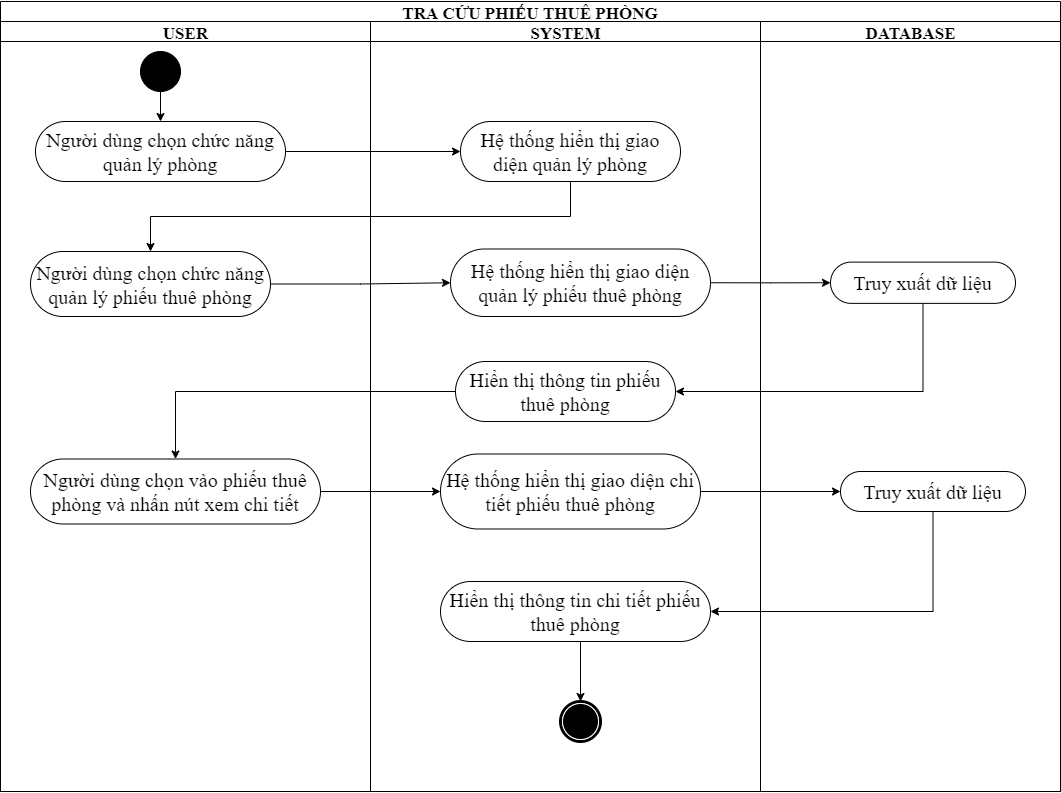

The diagram above was exported from draw.io. Its source (the exported page's mxGraphModel, read from the mxfile embedded in the PNG):
<mxGraphModel dx="1847" dy="767" grid="1" gridSize="10" guides="1" tooltips="1" connect="1" arrows="1" fold="1" page="1" pageScale="1" pageWidth="850" pageHeight="1100" background="#ffffff" math="0" shadow="0">
  <root>
    <mxCell id="0" />
    <mxCell id="1" parent="0" />
    <mxCell id="1c1d494c118603dd-1" value="&lt;font style=&quot;font-size: 17px&quot;&gt;TRA CỨU PHIẾU THUÊ PHÒNG&lt;/font&gt;" style="swimlane;html=1;childLayout=stackLayout;startSize=20;rounded=0;shadow=0;comic=0;labelBackgroundColor=none;strokeWidth=1;fontFamily=Times New Roman;fontSize=20;align=center;whiteSpace=wrap;" parent="1" vertex="1">
      <mxGeometry x="460" y="80" width="1060" height="790" as="geometry" />
    </mxCell>
    <mxCell id="30-Yq9ph5g2FNKFPF7UQ-69" style="edgeStyle=orthogonalEdgeStyle;rounded=0;orthogonalLoop=1;jettySize=auto;html=1;exitX=1;exitY=0.5;exitDx=0;exitDy=0;entryX=1;entryY=0.5;entryDx=0;entryDy=0;" parent="1c1d494c118603dd-1" edge="1">
      <mxGeometry relative="1" as="geometry">
        <Array as="points">
          <mxPoint x="1080" y="820" />
          <mxPoint x="1080" y="530" />
        </Array>
        <mxPoint x="322.5" y="530" as="targetPoint" />
      </mxGeometry>
    </mxCell>
    <mxCell id="0fjNsVqTRJMaEKDyTPpu-18" style="edgeStyle=orthogonalEdgeStyle;rounded=0;orthogonalLoop=1;jettySize=auto;html=1;exitX=1;exitY=0.5;exitDx=0;exitDy=0;entryX=0;entryY=0.5;entryDx=0;entryDy=0;fontSize=20;" parent="1c1d494c118603dd-1" source="0fjNsVqTRJMaEKDyTPpu-1" target="0fjNsVqTRJMaEKDyTPpu-15" edge="1">
      <mxGeometry relative="1" as="geometry" />
    </mxCell>
    <mxCell id="1c1d494c118603dd-4" value="&lt;font style=&quot;font-size: 17px&quot;&gt;USER&lt;/font&gt;" style="swimlane;html=1;startSize=20;fontFamily=Times New Roman;fontSize=20;" parent="1c1d494c118603dd-1" vertex="1">
      <mxGeometry y="20" width="370" height="770" as="geometry" />
    </mxCell>
    <mxCell id="pbFmj4-hR1Zyw301T0gx-4" style="edgeStyle=orthogonalEdgeStyle;rounded=0;orthogonalLoop=1;jettySize=auto;html=1;exitX=0.5;exitY=1;exitDx=0;exitDy=0;entryX=0.5;entryY=0;entryDx=0;entryDy=0;fontFamily=Times New Roman;fontSize=20;" parent="1c1d494c118603dd-4" source="60571a20871a0731-4" target="Kqvw7u_3xqdEYkh5_T90-6" edge="1">
      <mxGeometry relative="1" as="geometry" />
    </mxCell>
    <mxCell id="60571a20871a0731-4" value="" style="ellipse;whiteSpace=wrap;html=1;rounded=0;shadow=0;comic=0;labelBackgroundColor=none;strokeWidth=1;fillColor=#000000;fontFamily=Times New Roman;fontSize=20;align=center;" parent="1c1d494c118603dd-4" vertex="1">
      <mxGeometry x="140" y="30" width="40" height="40" as="geometry" />
    </mxCell>
    <mxCell id="Kqvw7u_3xqdEYkh5_T90-6" value="Người dùng chọn chức năng quản lý phòng" style="rounded=1;whiteSpace=wrap;html=1;shadow=0;comic=0;labelBackgroundColor=none;strokeWidth=1;fontFamily=Times New Roman;fontSize=20;align=center;arcSize=50;" parent="1c1d494c118603dd-4" vertex="1">
      <mxGeometry x="35" y="100" width="250" height="60" as="geometry" />
    </mxCell>
    <mxCell id="0fjNsVqTRJMaEKDyTPpu-1" value="Người dùng chọn chức&amp;nbsp;năng quản lý phiếu thuê phòng" style="rounded=1;whiteSpace=wrap;html=1;shadow=0;comic=0;labelBackgroundColor=none;strokeWidth=1;fontFamily=Times New Roman;fontSize=20;align=center;arcSize=50;" parent="1c1d494c118603dd-4" vertex="1">
      <mxGeometry x="30" y="230" width="240" height="65" as="geometry" />
    </mxCell>
    <mxCell id="cxT4IEaqUMXLxa_fB87P-1" value="Người dùng chọn vào phiếu thuê phòng và nhấn nút xem chi tiết" style="rounded=1;whiteSpace=wrap;html=1;shadow=0;comic=0;labelBackgroundColor=none;strokeWidth=1;fontFamily=Times New Roman;fontSize=20;align=center;arcSize=50;" parent="1c1d494c118603dd-4" vertex="1">
      <mxGeometry x="30" y="437.5" width="290" height="65" as="geometry" />
    </mxCell>
    <mxCell id="1c1d494c118603dd-3" value="&lt;font style=&quot;font-size: 17px&quot;&gt;SYSTEM&lt;/font&gt;" style="swimlane;html=1;startSize=20;fontFamily=Times New Roman;fontSize=20;" parent="1c1d494c118603dd-1" vertex="1">
      <mxGeometry x="370" y="20" width="390" height="770" as="geometry" />
    </mxCell>
    <mxCell id="60571a20871a0731-5" value="" style="shape=mxgraph.bpmn.shape;html=1;verticalLabelPosition=bottom;labelBackgroundColor=#ffffff;verticalAlign=top;perimeter=ellipsePerimeter;outline=end;symbol=terminate;rounded=0;shadow=0;comic=0;strokeWidth=1;fontFamily=Times New Roman;fontSize=20;align=center;" parent="1c1d494c118603dd-3" vertex="1">
      <mxGeometry x="190" y="680" width="40" height="40" as="geometry" />
    </mxCell>
    <mxCell id="30-Yq9ph5g2FNKFPF7UQ-1" value="Hệ thống hiển thị giao diện quản lý phòng" style="rounded=1;whiteSpace=wrap;html=1;shadow=0;comic=0;labelBackgroundColor=none;strokeWidth=1;fontFamily=Times New Roman;fontSize=20;align=center;arcSize=50;" parent="1c1d494c118603dd-3" vertex="1">
      <mxGeometry x="90" y="100" width="220" height="60" as="geometry" />
    </mxCell>
    <mxCell id="30-Yq9ph5g2FNKFPF7UQ-7" value="Hiển thị thông tin phiếu thuê phòng" style="rounded=1;whiteSpace=wrap;html=1;shadow=0;comic=0;labelBackgroundColor=none;strokeWidth=1;fontFamily=Times New Roman;fontSize=20;align=center;arcSize=50;" parent="1c1d494c118603dd-3" vertex="1">
      <mxGeometry x="85" y="340" width="220" height="60" as="geometry" />
    </mxCell>
    <mxCell id="0fjNsVqTRJMaEKDyTPpu-15" value="Hệ thống hiển thị giao diện quản lý phiếu thuê phòng" style="rounded=1;whiteSpace=wrap;html=1;shadow=0;comic=0;labelBackgroundColor=none;strokeWidth=1;fontFamily=Times New Roman;fontSize=20;align=center;arcSize=50;" parent="1c1d494c118603dd-3" vertex="1">
      <mxGeometry x="80" y="227.5" width="260" height="67.5" as="geometry" />
    </mxCell>
    <mxCell id="cxT4IEaqUMXLxa_fB87P-13" value="Hệ thống hiển thị giao diện chi tiết phiếu thuê phòng" style="rounded=1;whiteSpace=wrap;html=1;shadow=0;comic=0;labelBackgroundColor=none;strokeWidth=1;fontFamily=Times New Roman;fontSize=20;align=center;arcSize=50;" parent="1c1d494c118603dd-3" vertex="1">
      <mxGeometry x="70" y="432.5" width="260" height="75" as="geometry" />
    </mxCell>
    <mxCell id="cxT4IEaqUMXLxa_fB87P-20" style="edgeStyle=orthogonalEdgeStyle;rounded=0;orthogonalLoop=1;jettySize=auto;html=1;exitX=0.5;exitY=1;exitDx=0;exitDy=0;entryX=0.5;entryY=0;entryDx=0;entryDy=0;fontFamily=Times New Roman;fontSize=20;" parent="1c1d494c118603dd-3" source="cxT4IEaqUMXLxa_fB87P-15" target="60571a20871a0731-5" edge="1">
      <mxGeometry relative="1" as="geometry">
        <Array as="points">
          <mxPoint x="205" y="560" />
          <mxPoint x="173" y="560" />
          <mxPoint x="173" y="620" />
          <mxPoint x="210" y="620" />
        </Array>
      </mxGeometry>
    </mxCell>
    <mxCell id="cxT4IEaqUMXLxa_fB87P-15" value="Hiển thị thông tin chi tiết phiếu thuê phòng" style="rounded=1;whiteSpace=wrap;html=1;shadow=0;comic=0;labelBackgroundColor=none;strokeWidth=1;fontFamily=Times New Roman;fontSize=20;align=center;arcSize=50;" parent="1c1d494c118603dd-3" vertex="1">
      <mxGeometry x="70" y="560" width="270" height="60" as="geometry" />
    </mxCell>
    <mxCell id="1c1d494c118603dd-2" value="&lt;font style=&quot;font-size: 17px&quot;&gt;DATABASE&lt;/font&gt;" style="swimlane;html=1;startSize=20;fontFamily=Times New Roman;fontSize=20;" parent="1c1d494c118603dd-1" vertex="1">
      <mxGeometry x="760" y="20" width="300" height="770" as="geometry" />
    </mxCell>
    <mxCell id="30-Yq9ph5g2FNKFPF7UQ-6" value="Truy xuất dữ liệu" style="rounded=1;whiteSpace=wrap;html=1;shadow=0;comic=0;labelBackgroundColor=none;strokeWidth=1;fontFamily=Times New Roman;fontSize=20;align=center;arcSize=50;" parent="1c1d494c118603dd-2" vertex="1">
      <mxGeometry x="70" y="240.62" width="185" height="41.25" as="geometry" />
    </mxCell>
    <mxCell id="cxT4IEaqUMXLxa_fB87P-14" value="Truy xuất dữ liệu" style="rounded=1;whiteSpace=wrap;html=1;shadow=0;comic=0;labelBackgroundColor=none;strokeWidth=1;fontFamily=Times New Roman;fontSize=20;align=center;arcSize=50;" parent="1c1d494c118603dd-2" vertex="1">
      <mxGeometry x="80" y="450" width="185" height="40" as="geometry" />
    </mxCell>
    <mxCell id="30-Yq9ph5g2FNKFPF7UQ-37" style="edgeStyle=orthogonalEdgeStyle;rounded=0;orthogonalLoop=1;jettySize=auto;html=1;exitX=1;exitY=0.5;exitDx=0;exitDy=0;entryX=0;entryY=0.5;entryDx=0;entryDy=0;fontSize=20;" parent="1c1d494c118603dd-1" source="Kqvw7u_3xqdEYkh5_T90-6" target="30-Yq9ph5g2FNKFPF7UQ-1" edge="1">
      <mxGeometry relative="1" as="geometry" />
    </mxCell>
    <mxCell id="30-Yq9ph5g2FNKFPF7UQ-39" style="edgeStyle=orthogonalEdgeStyle;rounded=0;orthogonalLoop=1;jettySize=auto;html=1;exitX=0.5;exitY=1;exitDx=0;exitDy=0;entryX=1;entryY=0.5;entryDx=0;entryDy=0;fontSize=20;" parent="1c1d494c118603dd-1" source="30-Yq9ph5g2FNKFPF7UQ-6" target="30-Yq9ph5g2FNKFPF7UQ-7" edge="1">
      <mxGeometry relative="1" as="geometry" />
    </mxCell>
    <mxCell id="0fjNsVqTRJMaEKDyTPpu-16" style="edgeStyle=orthogonalEdgeStyle;rounded=0;orthogonalLoop=1;jettySize=auto;html=1;exitX=0.5;exitY=1;exitDx=0;exitDy=0;entryX=0.5;entryY=0;entryDx=0;entryDy=0;fontSize=20;" parent="1c1d494c118603dd-1" source="30-Yq9ph5g2FNKFPF7UQ-1" target="0fjNsVqTRJMaEKDyTPpu-1" edge="1">
      <mxGeometry relative="1" as="geometry" />
    </mxCell>
    <mxCell id="0fjNsVqTRJMaEKDyTPpu-19" style="edgeStyle=orthogonalEdgeStyle;rounded=0;orthogonalLoop=1;jettySize=auto;html=1;exitX=1;exitY=0.5;exitDx=0;exitDy=0;entryX=0;entryY=0.5;entryDx=0;entryDy=0;fontSize=20;" parent="1c1d494c118603dd-1" source="0fjNsVqTRJMaEKDyTPpu-15" target="30-Yq9ph5g2FNKFPF7UQ-6" edge="1">
      <mxGeometry relative="1" as="geometry" />
    </mxCell>
    <mxCell id="cxT4IEaqUMXLxa_fB87P-2" style="edgeStyle=orthogonalEdgeStyle;rounded=0;orthogonalLoop=1;jettySize=auto;html=1;exitX=0;exitY=0.5;exitDx=0;exitDy=0;fontFamily=Times New Roman;entryX=0.5;entryY=0;entryDx=0;entryDy=0;fontSize=20;" parent="1c1d494c118603dd-1" source="30-Yq9ph5g2FNKFPF7UQ-7" target="cxT4IEaqUMXLxa_fB87P-1" edge="1">
      <mxGeometry relative="1" as="geometry">
        <mxPoint x="220" y="345" as="targetPoint" />
      </mxGeometry>
    </mxCell>
    <mxCell id="cxT4IEaqUMXLxa_fB87P-16" style="edgeStyle=orthogonalEdgeStyle;rounded=0;orthogonalLoop=1;jettySize=auto;html=1;exitX=1;exitY=0.5;exitDx=0;exitDy=0;entryX=0;entryY=0.5;entryDx=0;entryDy=0;fontFamily=Times New Roman;fontSize=20;" parent="1c1d494c118603dd-1" source="cxT4IEaqUMXLxa_fB87P-1" target="cxT4IEaqUMXLxa_fB87P-13" edge="1">
      <mxGeometry relative="1" as="geometry" />
    </mxCell>
    <mxCell id="cxT4IEaqUMXLxa_fB87P-17" style="edgeStyle=orthogonalEdgeStyle;rounded=0;orthogonalLoop=1;jettySize=auto;html=1;exitX=1;exitY=0.5;exitDx=0;exitDy=0;entryX=0;entryY=0.5;entryDx=0;entryDy=0;fontFamily=Times New Roman;fontSize=20;" parent="1c1d494c118603dd-1" source="cxT4IEaqUMXLxa_fB87P-13" target="cxT4IEaqUMXLxa_fB87P-14" edge="1">
      <mxGeometry relative="1" as="geometry" />
    </mxCell>
    <mxCell id="cxT4IEaqUMXLxa_fB87P-18" style="edgeStyle=orthogonalEdgeStyle;rounded=0;orthogonalLoop=1;jettySize=auto;html=1;exitX=0.5;exitY=1;exitDx=0;exitDy=0;entryX=1;entryY=0.5;entryDx=0;entryDy=0;fontFamily=Times New Roman;fontSize=20;" parent="1c1d494c118603dd-1" source="cxT4IEaqUMXLxa_fB87P-14" target="cxT4IEaqUMXLxa_fB87P-15" edge="1">
      <mxGeometry relative="1" as="geometry" />
    </mxCell>
  </root>
</mxGraphModel>